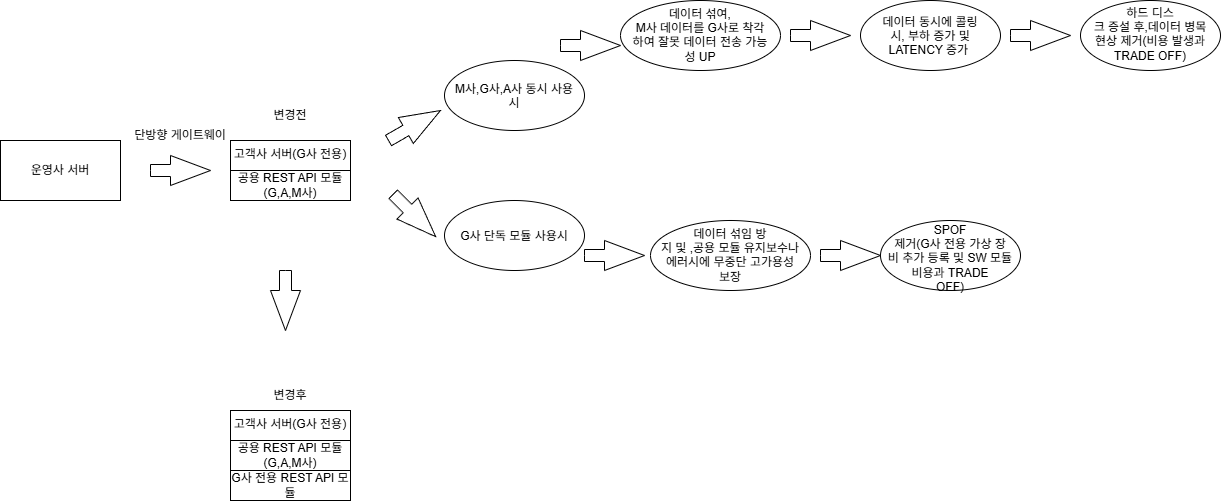

The diagram above was exported from draw.io. Its source (the exported page's mxGraphModel, read from the mxfile embedded in the PNG):
<mxGraphModel dx="2241" dy="777" grid="1" gridSize="10" guides="1" tooltips="1" connect="1" arrows="1" fold="1" page="1" pageScale="1" pageWidth="827" pageHeight="1169" background="light-dark(#FFFFFF,#121212)" math="0" shadow="0">
  <root>
    <mxCell id="0" />
    <mxCell id="1" parent="0" />
    <mxCell id="t8sB0NeXE5N1DtcOumSv-1" parent="1" style="rounded=0;whiteSpace=wrap;html=1;labelBackgroundColor=#FFFFFF;" value="운영사 서버" vertex="1">
      <mxGeometry height="60" width="120" x="-70" y="310" as="geometry" />
    </mxCell>
    <mxCell id="t8sB0NeXE5N1DtcOumSv-2" parent="1" style="rounded=0;whiteSpace=wrap;html=1;verticalAlign=top;" value="고객사 서버(G사 전용)" vertex="1">
      <mxGeometry height="60" width="120" x="160" y="310" as="geometry" />
    </mxCell>
    <mxCell id="t8sB0NeXE5N1DtcOumSv-6" parent="1" style="html=1;shadow=0;dashed=0;align=center;verticalAlign=middle;shape=mxgraph.arrows2.arrow;dy=0.6;dx=40;notch=0;rotation=-30;" value="" vertex="1">
      <mxGeometry height="30" width="60" x="314" y="280" as="geometry" />
    </mxCell>
    <mxCell id="t8sB0NeXE5N1DtcOumSv-8" parent="1" style="ellipse;whiteSpace=wrap;html=1;shapeInside=1;" value="데이터 동시에 콜링시, 부하 증가 및 LATENCY 증가&amp;nbsp;" vertex="1">
      <mxGeometry height="70" width="140" x="790" y="170" as="geometry" />
    </mxCell>
    <mxCell id="t8sB0NeXE5N1DtcOumSv-10" parent="1" style="html=1;shadow=0;dashed=0;align=center;verticalAlign=middle;shape=mxgraph.arrows2.arrow;dy=0.6;dx=40;notch=0;" value="" vertex="1">
      <mxGeometry height="30" width="60" x="490" y="200" as="geometry" />
    </mxCell>
    <mxCell id="t8sB0NeXE5N1DtcOumSv-11" parent="1" style="ellipse;whiteSpace=wrap;html=1;shapeInside=1;" value="하드 디스크 증설 후,데이터 병목 현상 제거(비용 발생과 TRADE OFF)" vertex="1">
      <mxGeometry height="70" width="140" x="1010" y="170" as="geometry" />
    </mxCell>
    <mxCell id="t8sB0NeXE5N1DtcOumSv-12" parent="1" style="ellipse;whiteSpace=wrap;html=1;shapeInside=1;" value="M사,G사,A사 동시 사용시" vertex="1">
      <mxGeometry height="70" width="140" x="374" y="230" as="geometry" />
    </mxCell>
    <mxCell id="t8sB0NeXE5N1DtcOumSv-13" parent="1" style="ellipse;whiteSpace=wrap;html=1;shapeInside=1;" value="데이터 섞여, M사 데이터를 G사로 착각하여 잘못 데이터 전송 가능성 UP" vertex="1">
      <mxGeometry height="70" width="160" x="550" y="170" as="geometry" />
    </mxCell>
    <mxCell id="t8sB0NeXE5N1DtcOumSv-14" parent="1" style="ellipse;whiteSpace=wrap;html=1;shapeInside=1;" value="G사 단독 모듈 사용시" vertex="1">
      <mxGeometry height="70" width="140" x="374" y="370" as="geometry" />
    </mxCell>
    <mxCell id="t8sB0NeXE5N1DtcOumSv-15" parent="1" style="html=1;shadow=0;dashed=0;align=center;verticalAlign=middle;shape=mxgraph.arrows2.arrow;dy=0.6;dx=40;notch=0;rotation=45;" value="" vertex="1">
      <mxGeometry height="30" width="60" x="314.00076211353314" y="370.00038105676657" as="geometry" />
    </mxCell>
    <mxCell id="t8sB0NeXE5N1DtcOumSv-16" parent="1" style="ellipse;whiteSpace=wrap;html=1;shapeInside=1;" value="SPOF 제거(G사 전용 가상 장비 추가 등록 및 SW 모듈 비용과 TRADE OFF)" vertex="1">
      <mxGeometry height="70" width="140" x="810" y="390" as="geometry" />
    </mxCell>
    <mxCell id="t8sB0NeXE5N1DtcOumSv-17" parent="1" style="html=1;shadow=0;dashed=0;align=center;verticalAlign=middle;shape=mxgraph.arrows2.arrow;dy=0.6;dx=40;notch=0;" value="" vertex="1">
      <mxGeometry height="30" width="60" x="514" y="410" as="geometry" />
    </mxCell>
    <mxCell id="t8sB0NeXE5N1DtcOumSv-19" parent="1" style="ellipse;whiteSpace=wrap;html=1;shapeInside=1;" value="데이터 섞임 방지 및 ,공용 모듈 유지보수나 에러시에 무중단 고가용성 보장" vertex="1">
      <mxGeometry height="70" width="160" x="580" y="390" as="geometry" />
    </mxCell>
    <mxCell id="t8sB0NeXE5N1DtcOumSv-21" parent="1" style="html=1;shadow=0;dashed=0;align=center;verticalAlign=middle;shape=mxgraph.arrows2.arrow;dy=0.6;dx=40;notch=0;" value="" vertex="1">
      <mxGeometry height="30" width="60" x="720" y="190" as="geometry" />
    </mxCell>
    <mxCell id="t8sB0NeXE5N1DtcOumSv-22" parent="1" style="html=1;shadow=0;dashed=0;align=center;verticalAlign=middle;shape=mxgraph.arrows2.arrow;dy=0.6;dx=40;notch=0;" value="" vertex="1">
      <mxGeometry height="30" width="60" x="940" y="190" as="geometry" />
    </mxCell>
    <mxCell id="t8sB0NeXE5N1DtcOumSv-23" parent="1" style="html=1;shadow=0;dashed=0;align=center;verticalAlign=middle;shape=mxgraph.arrows2.arrow;dy=0.6;dx=40;notch=0;" value="" vertex="1">
      <mxGeometry height="30" width="60" x="750" y="410" as="geometry" />
    </mxCell>
    <mxCell id="t8sB0NeXE5N1DtcOumSv-25" parent="1" style="text;html=1;whiteSpace=wrap;strokeColor=none;fillColor=none;align=center;verticalAlign=middle;rounded=0;" value="변경전" vertex="1">
      <mxGeometry height="30" width="60" x="190" y="270" as="geometry" />
    </mxCell>
    <mxCell id="t8sB0NeXE5N1DtcOumSv-28" parent="1" style="rounded=0;whiteSpace=wrap;html=1;align=center;verticalAlign=top;" value="고객사 서버(G사 전용)" vertex="1">
      <mxGeometry height="90" width="120" x="160" y="580" as="geometry" />
    </mxCell>
    <mxCell id="t8sB0NeXE5N1DtcOumSv-29" parent="1" style="rounded=0;whiteSpace=wrap;html=1;" value="공용 REST API 모듈(G,A,M사)" vertex="1">
      <mxGeometry height="30" width="120" x="160" y="340" as="geometry" />
    </mxCell>
    <mxCell id="t8sB0NeXE5N1DtcOumSv-31" parent="1" style="text;html=1;whiteSpace=wrap;strokeColor=none;fillColor=none;align=center;verticalAlign=middle;rounded=0;" value="변경후" vertex="1">
      <mxGeometry height="30" width="60" x="190" y="550" as="geometry" />
    </mxCell>
    <mxCell id="t8sB0NeXE5N1DtcOumSv-32" parent="1" style="rounded=0;whiteSpace=wrap;html=1;" value="공용 REST API 모듈(G,A,M사)" vertex="1">
      <mxGeometry height="30" width="120" x="160" y="610" as="geometry" />
    </mxCell>
    <mxCell id="t8sB0NeXE5N1DtcOumSv-33" parent="1" style="rounded=0;whiteSpace=wrap;html=1;" value="G사 전용 REST API 모듈" vertex="1">
      <mxGeometry height="30" width="120" x="160" y="640" as="geometry" />
    </mxCell>
    <mxCell id="t8sB0NeXE5N1DtcOumSv-36" parent="1" style="html=1;shadow=0;dashed=0;align=center;verticalAlign=middle;shape=mxgraph.arrows2.arrow;dy=0.6;dx=40;notch=0;rotation=90;fontColor=#FF6666;labelBackgroundColor=light-dark(#ed0c0c, #ededed);textShadow=1;labelBorderColor=default;" value="" vertex="1">
      <mxGeometry height="30" width="60" x="185" y="455" as="geometry" />
    </mxCell>
    <mxCell id="t8sB0NeXE5N1DtcOumSv-42" parent="1" style="html=1;shadow=0;dashed=0;align=center;verticalAlign=middle;shape=mxgraph.arrows2.arrow;dy=0.6;dx=40;notch=0;" value="" vertex="1">
      <mxGeometry height="30" width="60" x="80" y="325" as="geometry" />
    </mxCell>
    <mxCell id="t8sB0NeXE5N1DtcOumSv-43" parent="1" style="text;html=1;whiteSpace=wrap;strokeColor=none;fillColor=none;align=center;verticalAlign=middle;rounded=0;" value="단방향 게이트웨이" vertex="1">
      <mxGeometry height="30" width="110" x="55" y="290" as="geometry" />
    </mxCell>
  </root>
</mxGraphModel>